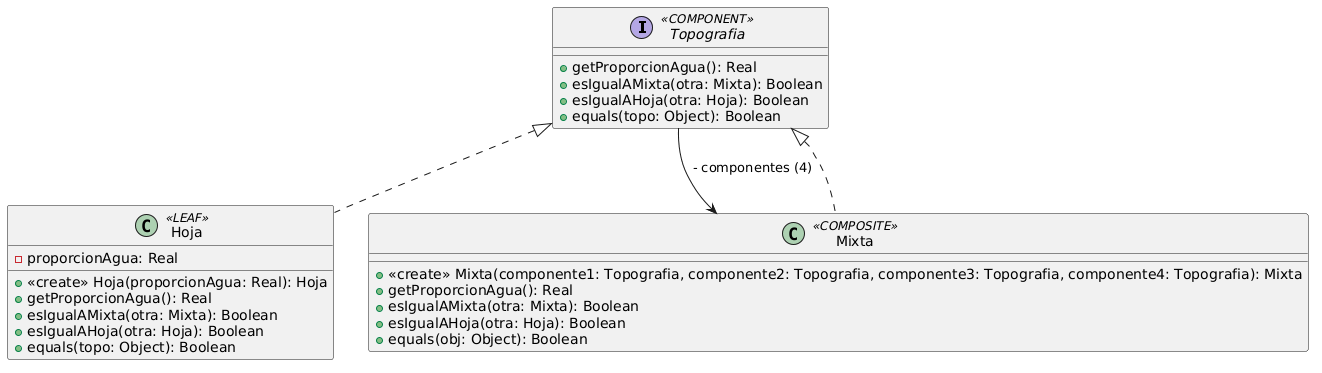

The diagram above was rendered by PlantUML. Its source (embedded in the PNG):
@startuml
interface Topografia <<COMPONENT>> {
    + getProporcionAgua(): Real
    + esIgualAMixta(otra: Mixta): Boolean
    + esIgualAHoja(otra: Hoja): Boolean
    + equals(topo: Object): Boolean
}


class Hoja <<LEAF>> {
    - proporcionAgua: Real

    + <<create>> Hoja(proporcionAgua: Real): Hoja
    + getProporcionAgua(): Real
    + esIgualAMixta(otra: Mixta): Boolean
    + esIgualAHoja(otra: Hoja): Boolean
    + equals(topo: Object): Boolean
}


class Mixta <<COMPOSITE>> {
    + <<create>> Mixta(componente1: Topografia, componente2: Topografia, componente3: Topografia, componente4: Topografia): Mixta
    + getProporcionAgua(): Real
    + esIgualAMixta(otra: Mixta): Boolean
    + esIgualAHoja(otra: Hoja): Boolean
    + equals(obj: Object): Boolean
}


Topografia --> Mixta : " - componentes (4)"


class Hoja implements Topografia
class Mixta implements Topografia
@enduml